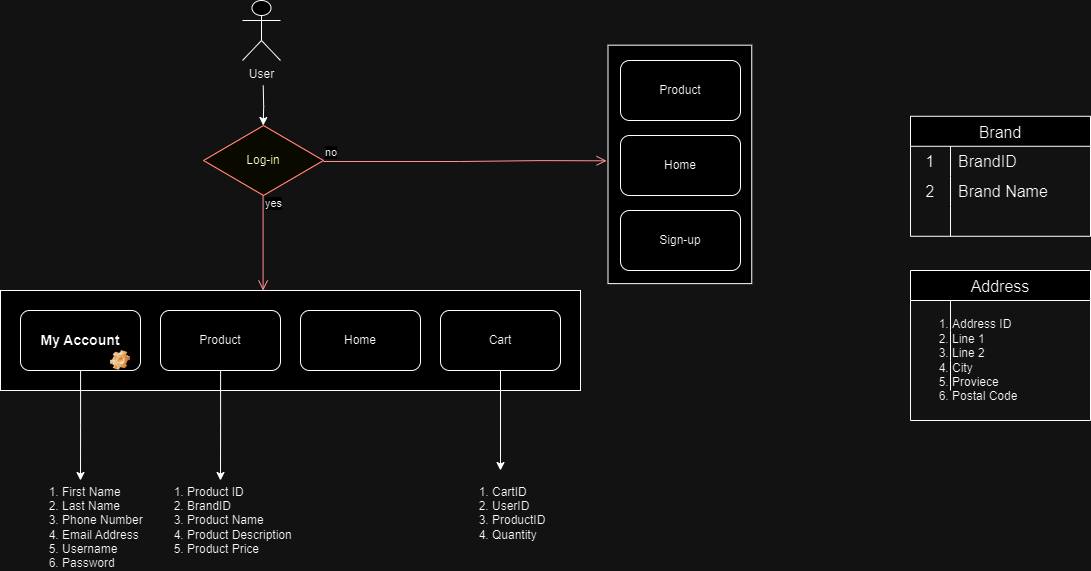

The diagram above was exported from draw.io. Its source (the exported page's mxGraphModel, read from the mxfile embedded in the PNG):
<mxGraphModel dx="1909" dy="949" grid="1" gridSize="10" guides="1" tooltips="1" connect="1" arrows="1" fold="1" page="1" pageScale="1" pageWidth="413" pageHeight="583" math="0" shadow="0">
  <root>
    <mxCell id="0" />
    <mxCell id="1" parent="0" />
    <mxCell id="tQ30u0BzfpKfYGE61PCD-20" value="" style="rounded=0;whiteSpace=wrap;html=1;rotation=90;" vertex="1" parent="1">
      <mxGeometry x="650.16" y="102.03" width="238.44" height="143.75" as="geometry" />
    </mxCell>
    <mxCell id="tQ30u0BzfpKfYGE61PCD-16" value="" style="rounded=0;whiteSpace=wrap;html=1;" vertex="1" parent="1">
      <mxGeometry x="90" y="300" width="580" height="100" as="geometry" />
    </mxCell>
    <mxCell id="hMhPb05LQhNWUTZns8nG-7" value="" style="edgeStyle=orthogonalEdgeStyle;rounded=0;orthogonalLoop=1;jettySize=auto;html=1;" parent="1" edge="1">
      <mxGeometry relative="1" as="geometry">
        <mxPoint x="352.7388235294117" y="95" as="sourcePoint" />
        <mxPoint x="352.68" y="135" as="targetPoint" />
      </mxGeometry>
    </mxCell>
    <mxCell id="hMhPb05LQhNWUTZns8nG-21" value="Home" style="rounded=1;whiteSpace=wrap;html=1;" parent="1" vertex="1">
      <mxGeometry x="390" y="320" width="120" height="60" as="geometry" />
    </mxCell>
    <mxCell id="tQ30u0BzfpKfYGE61PCD-39" value="" style="edgeStyle=orthogonalEdgeStyle;rounded=0;orthogonalLoop=1;jettySize=auto;html=1;" edge="1" parent="1" source="tQ30u0BzfpKfYGE61PCD-1">
      <mxGeometry relative="1" as="geometry">
        <mxPoint x="310" y="490" as="targetPoint" />
      </mxGeometry>
    </mxCell>
    <mxCell id="tQ30u0BzfpKfYGE61PCD-1" value="Product" style="rounded=1;whiteSpace=wrap;html=1;" vertex="1" parent="1">
      <mxGeometry x="250" y="320" width="120" height="60" as="geometry" />
    </mxCell>
    <mxCell id="tQ30u0BzfpKfYGE61PCD-46" value="" style="edgeStyle=orthogonalEdgeStyle;rounded=0;orthogonalLoop=1;jettySize=auto;html=1;" edge="1" parent="1" source="tQ30u0BzfpKfYGE61PCD-2" target="tQ30u0BzfpKfYGE61PCD-41">
      <mxGeometry relative="1" as="geometry" />
    </mxCell>
    <mxCell id="tQ30u0BzfpKfYGE61PCD-2" value="Cart" style="rounded=1;whiteSpace=wrap;html=1;" vertex="1" parent="1">
      <mxGeometry x="530" y="320" width="120" height="60" as="geometry" />
    </mxCell>
    <mxCell id="tQ30u0BzfpKfYGE61PCD-5" value="no" style="edgeStyle=orthogonalEdgeStyle;html=1;align=left;verticalAlign=bottom;endArrow=open;endSize=8;strokeColor=#ff0000;rounded=0;exitX=1;exitY=0.5;exitDx=0;exitDy=0;entryX=0.485;entryY=1.01;entryDx=0;entryDy=0;entryPerimeter=0;" edge="1" parent="1" target="tQ30u0BzfpKfYGE61PCD-20">
      <mxGeometry x="-1" relative="1" as="geometry">
        <mxPoint x="690" y="168.99" as="targetPoint" />
        <mxPoint x="413" y="170.99" as="sourcePoint" />
        <Array as="points">
          <mxPoint x="550" y="171" />
          <mxPoint x="550" y="170" />
          <mxPoint x="630" y="170" />
        </Array>
      </mxGeometry>
    </mxCell>
    <mxCell id="tQ30u0BzfpKfYGE61PCD-6" value="yes" style="edgeStyle=orthogonalEdgeStyle;html=1;align=left;verticalAlign=top;endArrow=open;endSize=8;strokeColor=#ff0000;rounded=0;" edge="1" parent="1">
      <mxGeometry x="-1" relative="1" as="geometry">
        <mxPoint x="352.58" y="300" as="targetPoint" />
        <mxPoint x="352.58" y="200" as="sourcePoint" />
      </mxGeometry>
    </mxCell>
    <mxCell id="tQ30u0BzfpKfYGE61PCD-8" value="Home" style="rounded=1;whiteSpace=wrap;html=1;" vertex="1" parent="1">
      <mxGeometry x="710" y="145" width="120" height="60" as="geometry" />
    </mxCell>
    <mxCell id="tQ30u0BzfpKfYGE61PCD-9" value="Sign-up" style="rounded=1;whiteSpace=wrap;html=1;" vertex="1" parent="1">
      <mxGeometry x="710" y="220" width="120" height="60" as="geometry" />
    </mxCell>
    <mxCell id="tQ30u0BzfpKfYGE61PCD-43" value="" style="edgeStyle=orthogonalEdgeStyle;rounded=0;orthogonalLoop=1;jettySize=auto;html=1;" edge="1" parent="1" source="tQ30u0BzfpKfYGE61PCD-10">
      <mxGeometry relative="1" as="geometry">
        <mxPoint x="170" y="490" as="targetPoint" />
      </mxGeometry>
    </mxCell>
    <mxCell id="tQ30u0BzfpKfYGE61PCD-10" value="&lt;h3&gt;My Account&lt;/h3&gt;" style="rounded=1;whiteSpace=wrap;html=1;" vertex="1" parent="1">
      <mxGeometry x="110" y="320" width="120" height="60" as="geometry" />
    </mxCell>
    <mxCell id="tQ30u0BzfpKfYGE61PCD-11" value="Product" style="rounded=1;whiteSpace=wrap;html=1;" vertex="1" parent="1">
      <mxGeometry x="710" y="70" width="120" height="60" as="geometry" />
    </mxCell>
    <mxCell id="tQ30u0BzfpKfYGE61PCD-14" value="User" style="shape=umlActor;verticalLabelPosition=bottom;verticalAlign=top;html=1;outlineConnect=0;" vertex="1" parent="1">
      <mxGeometry x="332" y="10" width="38" height="60" as="geometry" />
    </mxCell>
    <mxCell id="tQ30u0BzfpKfYGE61PCD-19" value="Log-in" style="rhombus;whiteSpace=wrap;html=1;fontColor=#000000;fillColor=#ffffc0;strokeColor=#ff0000;" vertex="1" parent="1">
      <mxGeometry x="293" y="135" width="120" height="70" as="geometry" />
    </mxCell>
    <mxCell id="tQ30u0BzfpKfYGE61PCD-35" value="" style="shape=image;html=1;verticalLabelPosition=bottom;verticalAlign=top;imageAspect=0;image=img/clipart/Gear_128x128.png" vertex="1" parent="1">
      <mxGeometry x="200" y="360" width="20" height="20" as="geometry" />
    </mxCell>
    <mxCell id="tQ30u0BzfpKfYGE61PCD-40" value="&lt;ol&gt;&lt;li&gt;Product ID&lt;br&gt;&lt;/li&gt;&lt;li&gt;&lt;span style=&quot;background-color: initial;&quot;&gt;BrandID&lt;/span&gt;&lt;br&gt;&lt;/li&gt;&lt;li&gt;&lt;span style=&quot;background-color: initial;&quot;&gt;Product Name&lt;br&gt;&lt;/span&gt;&lt;/li&gt;&lt;li&gt;&lt;span style=&quot;background-color: initial;&quot;&gt;Product Description&lt;/span&gt;&lt;/li&gt;&lt;li&gt;&lt;span style=&quot;background-color: initial;&quot;&gt;Product Price&lt;/span&gt;&lt;/li&gt;&lt;/ol&gt;" style="text;strokeColor=none;fillColor=none;html=1;whiteSpace=wrap;verticalAlign=middle;overflow=hidden;" vertex="1" parent="1">
      <mxGeometry x="235" y="480" width="150" height="90" as="geometry" />
    </mxCell>
    <mxCell id="tQ30u0BzfpKfYGE61PCD-41" value="&lt;ol&gt;&lt;li&gt;CartID&lt;br&gt;&lt;/li&gt;&lt;li&gt;UserID&lt;/li&gt;&lt;li&gt;ProductID&amp;nbsp;&lt;/li&gt;&lt;li&gt;Quantity&lt;/li&gt;&lt;/ol&gt;" style="text;strokeColor=none;fillColor=none;html=1;whiteSpace=wrap;verticalAlign=middle;overflow=hidden;" vertex="1" parent="1">
      <mxGeometry x="540" y="480" width="100" height="80" as="geometry" />
    </mxCell>
    <mxCell id="tQ30u0BzfpKfYGE61PCD-48" value="&lt;ol&gt;&lt;li&gt;First Name&lt;/li&gt;&lt;li&gt;Last Name&lt;/li&gt;&lt;li&gt;Phone Number&lt;/li&gt;&lt;li&gt;Email Address&lt;/li&gt;&lt;li&gt;Username&lt;/li&gt;&lt;li&gt;Password&lt;/li&gt;&lt;/ol&gt;" style="text;strokeColor=none;fillColor=none;html=1;whiteSpace=wrap;verticalAlign=middle;overflow=hidden;" vertex="1" parent="1">
      <mxGeometry x="110" y="480" width="130" height="100" as="geometry" />
    </mxCell>
    <mxCell id="tQ30u0BzfpKfYGE61PCD-49" value="Brand" style="shape=table;startSize=30;container=1;collapsible=0;childLayout=tableLayout;fixedRows=1;rowLines=0;fontStyle=0;strokeColor=default;fontSize=16;" vertex="1" parent="1">
      <mxGeometry x="1000" y="125.78" width="180" height="120" as="geometry" />
    </mxCell>
    <mxCell id="tQ30u0BzfpKfYGE61PCD-50" value="" style="shape=tableRow;horizontal=0;startSize=0;swimlaneHead=0;swimlaneBody=0;top=0;left=0;bottom=0;right=0;collapsible=0;dropTarget=0;fillColor=none;points=[[0,0.5],[1,0.5]];portConstraint=eastwest;strokeColor=inherit;fontSize=16;" vertex="1" parent="tQ30u0BzfpKfYGE61PCD-49">
      <mxGeometry y="30" width="180" height="30" as="geometry" />
    </mxCell>
    <mxCell id="tQ30u0BzfpKfYGE61PCD-51" value="1" style="shape=partialRectangle;html=1;whiteSpace=wrap;connectable=0;fillColor=none;top=0;left=0;bottom=0;right=0;overflow=hidden;pointerEvents=1;strokeColor=inherit;fontSize=16;" vertex="1" parent="tQ30u0BzfpKfYGE61PCD-50">
      <mxGeometry width="40" height="30" as="geometry">
        <mxRectangle width="40" height="30" as="alternateBounds" />
      </mxGeometry>
    </mxCell>
    <mxCell id="tQ30u0BzfpKfYGE61PCD-52" value="BrandID" style="shape=partialRectangle;html=1;whiteSpace=wrap;connectable=0;fillColor=none;top=0;left=0;bottom=0;right=0;align=left;spacingLeft=6;overflow=hidden;strokeColor=inherit;fontSize=16;" vertex="1" parent="tQ30u0BzfpKfYGE61PCD-50">
      <mxGeometry x="40" width="140" height="30" as="geometry">
        <mxRectangle width="140" height="30" as="alternateBounds" />
      </mxGeometry>
    </mxCell>
    <mxCell id="tQ30u0BzfpKfYGE61PCD-53" value="" style="shape=tableRow;horizontal=0;startSize=0;swimlaneHead=0;swimlaneBody=0;top=0;left=0;bottom=0;right=0;collapsible=0;dropTarget=0;fillColor=none;points=[[0,0.5],[1,0.5]];portConstraint=eastwest;strokeColor=inherit;fontSize=16;" vertex="1" parent="tQ30u0BzfpKfYGE61PCD-49">
      <mxGeometry y="60" width="180" height="30" as="geometry" />
    </mxCell>
    <mxCell id="tQ30u0BzfpKfYGE61PCD-54" value="2" style="shape=partialRectangle;html=1;whiteSpace=wrap;connectable=0;fillColor=none;top=0;left=0;bottom=0;right=0;overflow=hidden;strokeColor=inherit;fontSize=16;" vertex="1" parent="tQ30u0BzfpKfYGE61PCD-53">
      <mxGeometry width="40" height="30" as="geometry">
        <mxRectangle width="40" height="30" as="alternateBounds" />
      </mxGeometry>
    </mxCell>
    <mxCell id="tQ30u0BzfpKfYGE61PCD-55" value="Brand Name" style="shape=partialRectangle;html=1;whiteSpace=wrap;connectable=0;fillColor=none;top=0;left=0;bottom=0;right=0;align=left;spacingLeft=6;overflow=hidden;strokeColor=inherit;fontSize=16;" vertex="1" parent="tQ30u0BzfpKfYGE61PCD-53">
      <mxGeometry x="40" width="140" height="30" as="geometry">
        <mxRectangle width="140" height="30" as="alternateBounds" />
      </mxGeometry>
    </mxCell>
    <mxCell id="tQ30u0BzfpKfYGE61PCD-56" value="" style="shape=tableRow;horizontal=0;startSize=0;swimlaneHead=0;swimlaneBody=0;top=0;left=0;bottom=0;right=0;collapsible=0;dropTarget=0;fillColor=none;points=[[0,0.5],[1,0.5]];portConstraint=eastwest;strokeColor=inherit;fontSize=16;" vertex="1" parent="tQ30u0BzfpKfYGE61PCD-49">
      <mxGeometry y="90" width="180" height="30" as="geometry" />
    </mxCell>
    <mxCell id="tQ30u0BzfpKfYGE61PCD-57" value="" style="shape=partialRectangle;html=1;whiteSpace=wrap;connectable=0;fillColor=none;top=0;left=0;bottom=0;right=0;overflow=hidden;strokeColor=inherit;fontSize=16;" vertex="1" parent="tQ30u0BzfpKfYGE61PCD-56">
      <mxGeometry width="40" height="30" as="geometry">
        <mxRectangle width="40" height="30" as="alternateBounds" />
      </mxGeometry>
    </mxCell>
    <mxCell id="tQ30u0BzfpKfYGE61PCD-58" value="" style="shape=partialRectangle;html=1;whiteSpace=wrap;connectable=0;fillColor=none;top=0;left=0;bottom=0;right=0;align=left;spacingLeft=6;overflow=hidden;strokeColor=inherit;fontSize=16;" vertex="1" parent="tQ30u0BzfpKfYGE61PCD-56">
      <mxGeometry x="40" width="140" height="30" as="geometry">
        <mxRectangle width="140" height="30" as="alternateBounds" />
      </mxGeometry>
    </mxCell>
    <mxCell id="tQ30u0BzfpKfYGE61PCD-59" value="Address" style="shape=table;startSize=30;container=1;collapsible=0;childLayout=tableLayout;fixedRows=1;rowLines=0;fontStyle=0;strokeColor=default;fontSize=16;" vertex="1" parent="1">
      <mxGeometry x="1000" y="280" width="180" height="150" as="geometry" />
    </mxCell>
    <mxCell id="tQ30u0BzfpKfYGE61PCD-60" value="" style="shape=tableRow;horizontal=0;startSize=0;swimlaneHead=0;swimlaneBody=0;top=0;left=0;bottom=0;right=0;collapsible=0;dropTarget=0;fillColor=none;points=[[0,0.5],[1,0.5]];portConstraint=eastwest;strokeColor=inherit;fontSize=16;" vertex="1" parent="tQ30u0BzfpKfYGE61PCD-59">
      <mxGeometry y="30" width="180" height="30" as="geometry" />
    </mxCell>
    <mxCell id="tQ30u0BzfpKfYGE61PCD-61" value="" style="shape=partialRectangle;html=1;whiteSpace=wrap;connectable=0;fillColor=none;top=0;left=0;bottom=0;right=0;overflow=hidden;pointerEvents=1;strokeColor=inherit;fontSize=16;" vertex="1" parent="tQ30u0BzfpKfYGE61PCD-60">
      <mxGeometry width="40" height="30" as="geometry">
        <mxRectangle width="40" height="30" as="alternateBounds" />
      </mxGeometry>
    </mxCell>
    <mxCell id="tQ30u0BzfpKfYGE61PCD-62" value="" style="shape=partialRectangle;html=1;whiteSpace=wrap;connectable=0;fillColor=none;top=0;left=0;bottom=0;right=0;align=left;spacingLeft=6;overflow=hidden;strokeColor=inherit;fontSize=16;" vertex="1" parent="tQ30u0BzfpKfYGE61PCD-60">
      <mxGeometry x="40" width="140" height="30" as="geometry">
        <mxRectangle width="140" height="30" as="alternateBounds" />
      </mxGeometry>
    </mxCell>
    <mxCell id="tQ30u0BzfpKfYGE61PCD-63" value="" style="shape=tableRow;horizontal=0;startSize=0;swimlaneHead=0;swimlaneBody=0;top=0;left=0;bottom=0;right=0;collapsible=0;dropTarget=0;fillColor=none;points=[[0,0.5],[1,0.5]];portConstraint=eastwest;strokeColor=inherit;fontSize=16;" vertex="1" parent="tQ30u0BzfpKfYGE61PCD-59">
      <mxGeometry y="60" width="180" height="30" as="geometry" />
    </mxCell>
    <mxCell id="tQ30u0BzfpKfYGE61PCD-64" value="" style="shape=partialRectangle;html=1;whiteSpace=wrap;connectable=0;fillColor=none;top=0;left=0;bottom=0;right=0;overflow=hidden;strokeColor=inherit;fontSize=16;" vertex="1" parent="tQ30u0BzfpKfYGE61PCD-63">
      <mxGeometry width="40" height="30" as="geometry">
        <mxRectangle width="40" height="30" as="alternateBounds" />
      </mxGeometry>
    </mxCell>
    <mxCell id="tQ30u0BzfpKfYGE61PCD-65" value="" style="shape=partialRectangle;html=1;whiteSpace=wrap;connectable=0;fillColor=none;top=0;left=0;bottom=0;right=0;align=left;spacingLeft=6;overflow=hidden;strokeColor=inherit;fontSize=16;" vertex="1" parent="tQ30u0BzfpKfYGE61PCD-63">
      <mxGeometry x="40" width="140" height="30" as="geometry">
        <mxRectangle width="140" height="30" as="alternateBounds" />
      </mxGeometry>
    </mxCell>
    <mxCell id="tQ30u0BzfpKfYGE61PCD-66" value="" style="shape=tableRow;horizontal=0;startSize=0;swimlaneHead=0;swimlaneBody=0;top=0;left=0;bottom=0;right=0;collapsible=0;dropTarget=0;fillColor=none;points=[[0,0.5],[1,0.5]];portConstraint=eastwest;strokeColor=inherit;fontSize=16;" vertex="1" parent="tQ30u0BzfpKfYGE61PCD-59">
      <mxGeometry y="90" width="180" height="30" as="geometry" />
    </mxCell>
    <mxCell id="tQ30u0BzfpKfYGE61PCD-67" value="" style="shape=partialRectangle;html=1;whiteSpace=wrap;connectable=0;fillColor=none;top=0;left=0;bottom=0;right=0;overflow=hidden;strokeColor=inherit;fontSize=16;" vertex="1" parent="tQ30u0BzfpKfYGE61PCD-66">
      <mxGeometry width="40" height="30" as="geometry">
        <mxRectangle width="40" height="30" as="alternateBounds" />
      </mxGeometry>
    </mxCell>
    <mxCell id="tQ30u0BzfpKfYGE61PCD-68" value="" style="shape=partialRectangle;html=1;whiteSpace=wrap;connectable=0;fillColor=none;top=0;left=0;bottom=0;right=0;align=left;spacingLeft=6;overflow=hidden;strokeColor=inherit;fontSize=16;" vertex="1" parent="tQ30u0BzfpKfYGE61PCD-66">
      <mxGeometry x="40" width="140" height="30" as="geometry">
        <mxRectangle width="140" height="30" as="alternateBounds" />
      </mxGeometry>
    </mxCell>
    <mxCell id="tQ30u0BzfpKfYGE61PCD-72" value="&lt;ol&gt;&lt;li&gt;Address ID&lt;/li&gt;&lt;li&gt;Line 1&lt;/li&gt;&lt;li&gt;Line 2&lt;/li&gt;&lt;li&gt;City&lt;/li&gt;&lt;li&gt;Proviece&lt;/li&gt;&lt;li&gt;Postal Code&lt;/li&gt;&lt;/ol&gt;" style="text;strokeColor=none;fillColor=none;html=1;whiteSpace=wrap;verticalAlign=middle;overflow=hidden;" vertex="1" parent="1">
      <mxGeometry x="1000" y="310" width="180" height="120" as="geometry" />
    </mxCell>
  </root>
</mxGraphModel>